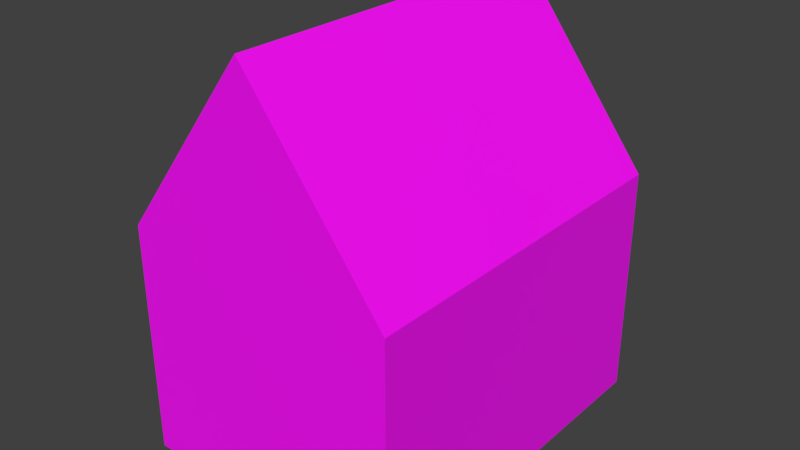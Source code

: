# Source: lowpoly-house.blend  (saved by Blender 3.6.11; exported with 4.5.12 LTS)
import bpy
from mathutils import Matrix  # noqa: F401  (used for matrix-valued properties, if any)

bpy.ops.wm.read_factory_settings(use_empty=True)
scene = bpy.context.scene
scene.name = 'Scene'

# ---- collections
col_collection_1 = bpy.data.collections.new('Collection 1'); scene.collection.children.link(col_collection_1)

# ---- images (referenced by path relative to the original .blend; pixels are not part of the script)
import os
ASSET_DIR = os.environ.get("B2B_ASSET_DIR", "")  # directory of the original .blend (textures are referenced by path, not embedded)
HERE = os.path.dirname(os.path.abspath(__file__))  # packed textures are extracted next to this script under _unpacked/

def load_image(name, relpath, width, height, colorspace="sRGB"):
    """Load a texture the original file referenced (path relative to the .blend, or extracted next to this script)."""
    p = next((c for c in (os.path.join(HERE, relpath), os.path.join(ASSET_DIR, relpath)) if relpath and os.path.exists(c)), "")
    if p:
        img = bpy.data.images.load(p, check_existing=True)
        img.name = name
    else:  # same state as the original file: an image datablock whose file is absent (Cycles renders it pink)
        img = bpy.data.images.new(name, width, height)
        img.source = "FILE"
        img.filepath = "//" + (relpath or name)
    img.colorspace_settings.name = colorspace
    return img
img_material_diffuse_color = load_image('Material Diffuse Color', 'lowpoly-house-color.png', 1024, 1024, 'sRGB')

# ---- materials (node trees are filled in below, after node groups)
mat_material = bpy.data.materials.new('Material')
mat_material.alpha_threshold = 0.0
mat_material.use_transparent_shadow = False
mat_material.roughness = 0.5

# ---- material node trees
mat_material.use_nodes = True; mat_material.node_tree.nodes.clear()
_N = mat_material.node_tree.nodes; _L = mat_material.node_tree.links
n0 = _N.new('ShaderNodeBsdfPrincipled'); n0.name = 'Principled BSDF'; n0.location = (10, 300)
n0.distribution = 'GGX'
n0.subsurface_method = 'RANDOM_WALK_SKIN'
n0.inputs[3].default_value = 1.45
n0.inputs[27].default_value = (0.0, 0.0, 0.0, 1.0)
n0.inputs[28].default_value = 1.0
n1 = _N.new('ShaderNodeOutputMaterial'); n1.name = 'Material Output'; n1.location = (300, 300)
n2 = _N.new('ShaderNodeTexImage'); n2.name = 'Image Texture'; n2.location = (-280, 260)
n2.image = img_material_diffuse_color
_L.new(n0.outputs[0], n1.inputs[0])
_L.new(n2.outputs[0], n0.inputs[0])
n1.is_active_output = True

# ---- world
world_world = bpy.data.worlds.new('World'); scene.world = world_world
world_world.color = (0.05088, 0.05088, 0.05088)
world_world.use_sun_shadow = False
world_world.sun_shadow_jitter_overblur = 0.0
world_world.cycles.sampling_method = 'MANUAL'

# ---- meshes
me_cube = bpy.data.meshes.new('Cube')
me_cube.from_pydata([(-1.0, -1.316, 0.003767), (-1.0, -1.316, 1.698), (-1.0, 1.326, 0.003767), (-1.0, 1.326, 1.698), (1.0, -1.316, 0.003767), (1.0, -1.316, 1.698), (1.0, 1.326, 0.003767), (1.0, 1.326, 1.698), (0.0, 1.326, 0.003767), (0.0, 1.326, 3.009), (0.0, -1.316, 0.003767), (0.0, -1.316, 3.009)], [], [(0, 1, 3, 2), (8, 9, 7, 6), (6, 7, 5, 4), (10, 11, 1, 0), (8, 6, 4, 10), (9, 3, 1, 11), (7, 9, 11, 5), (2, 8, 10, 0), (4, 5, 11, 10), (2, 3, 9, 8)])
_uv = me_cube.uv_layers.new(name='UVMap')
_uv.uv.foreach_set('vector', [0.2191, 0.6527, 0.02337, 0.6527, 0.02337, 0.3473, 0.2191, 0.3473, 0.3347, 0.3473, 0.3347, 0.000113, 0.4502, 0.1516, 0.4502, 0.3473, 0.4502, 0.3473, 0.6459, 0.3473, 0.6459, 0.6527, 0.4502, 0.6527, 0.3347, 0.6527, 0.3347, 0.9999, 0.2191, 0.8484, 0.2191, 0.6527, 0.3347, 0.3473, 0.4502, 0.3473, 0.4502, 0.6527, 0.3347, 0.6527, 0.984, 0.7921, 0.984, 0.9826, 0.6787, 0.9826, 0.6787, 0.7921, 0.984, 0.6016, 0.984, 0.7921, 0.6787, 0.7921, 0.6787, 0.6016, 0.2191, 0.3473, 0.3347, 0.3473, 0.3347, 0.6527, 0.2191, 0.6527, 0.4502, 0.6527, 0.4502, 0.8484, 0.3347, 0.9999, 0.3347, 0.6527, 0.2191, 0.3473, 0.2191, 0.1516, 0.3347, 0.000113, 0.3347, 0.3473])
me_cube.materials.append(mat_material)
me_cube.use_remesh_preserve_volume = False
me_cube.use_remesh_preserve_attributes = False
me_cube.use_mirror_vertex_groups = False
me_cube.update()

# ---- objects
ob_cube = bpy.data.objects.new('Cube', me_cube)

# ---- transforms, parenting, visibility, modifiers, constraints
ob_cube.location = (0.0, 0.0, 0.0)
ob_cube.lineart.crease_threshold = 0.0

# ---- collection membership
col_collection_1.objects.link(ob_cube)

# ---- scene / render settings (as saved in the file)
scene.frame_start = 1; scene.frame_end = 250; scene.frame_set(0)
scene.render.engine = 'BLENDER_EEVEE_NEXT'
scene.render.resolution_percentage = 50
scene.render.dither_intensity = 0.0
scene.cycles.use_denoising = False
scene.cycles.samples = 128
scene.cycles.sampling_pattern = 'TABULATED_SOBOL'
scene.cycles.use_adaptive_sampling = False
scene.cycles.use_light_tree = False
scene.cycles.blur_glossy = 0.0
scene.cycles.sample_clamp_indirect = 0.0
scene.view_settings.view_transform = 'Standard'
bpy.context.view_layer.update()

# ---- added for rendering (the .blend has no active camera and no usable light): camera, sun
cam_auto = bpy.data.cameras.new('AutoCamera')
cam_auto.lens = 50.0
cam_auto.sensor_width = 36.0
cam_auto.clip_end = 1000.0
ob_auto_camera = bpy.data.objects.new('AutoCamera', cam_auto)
scene.collection.objects.link(ob_auto_camera)
ob_auto_camera.location = (4.13932, -4.96201, 4.8179)
ob_auto_camera.rotation_euler = (1.09748, -7.21219e-08, 0.694738)
scene.camera = ob_auto_camera
light_auto_sun = bpy.data.lights.new('AutoSun', 'SUN')
light_auto_sun.energy = 3.0
light_auto_sun.angle = 0.0523599
ob_auto_sun = bpy.data.objects.new('AutoSun', light_auto_sun)
scene.collection.objects.link(ob_auto_sun)
ob_auto_sun.rotation_euler = (0.872665, 0.174533, 0.523599)
bpy.context.view_layer.update()
